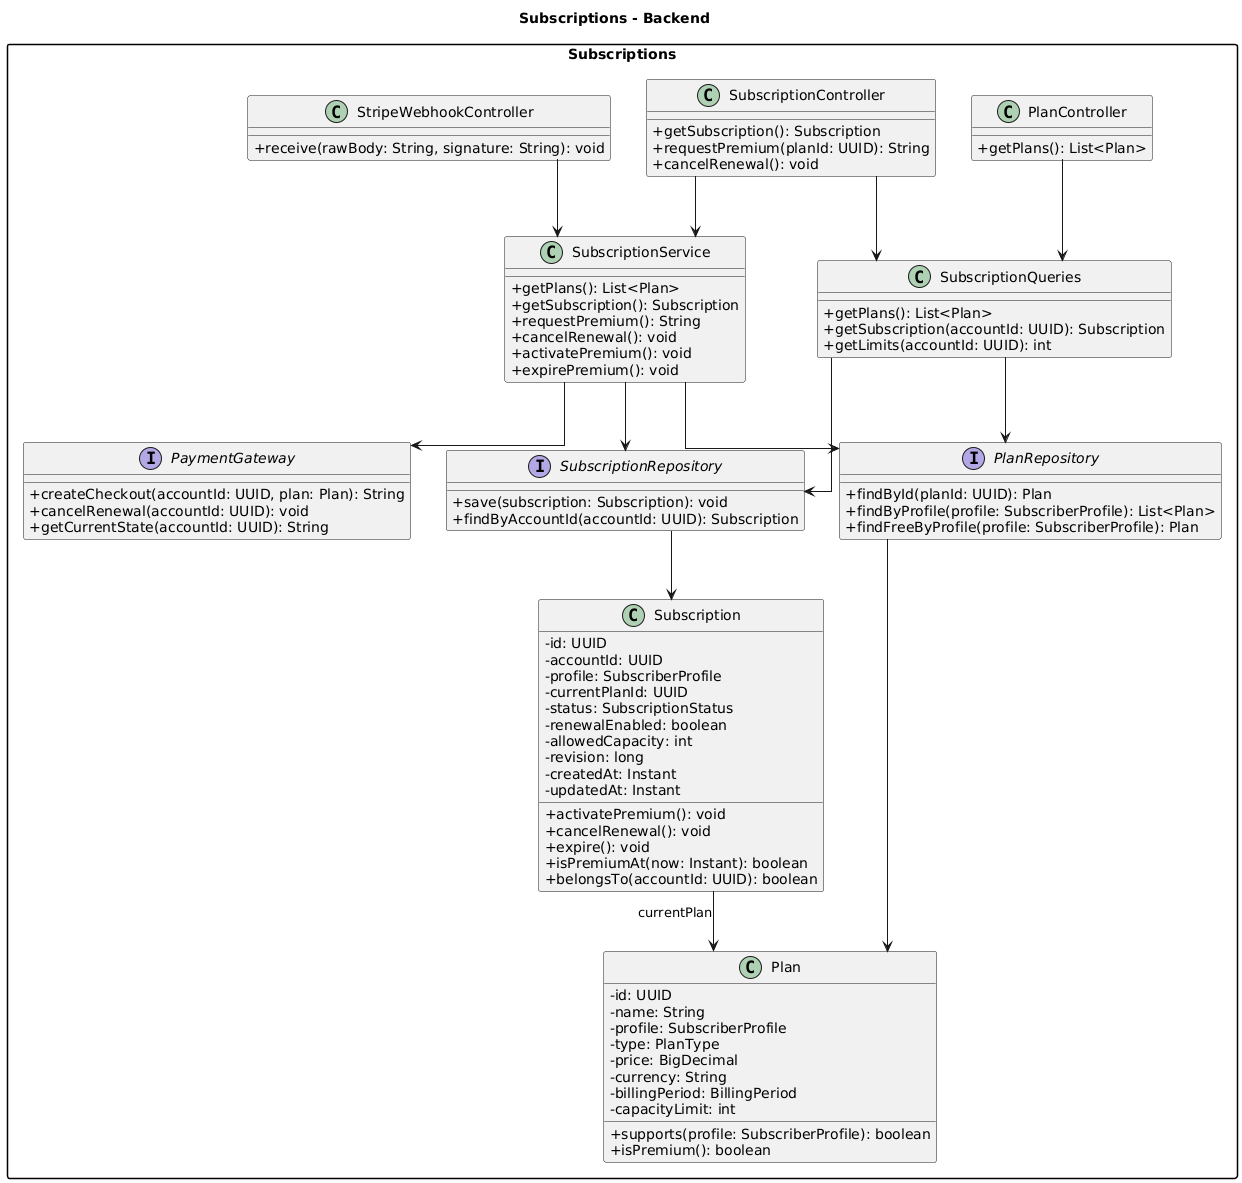

The diagram above was rendered by PlantUML. Its source (embedded in the PNG):
@startuml
title Subscriptions - Backend

top to bottom direction

skinparam classAttributeIconSize 0
skinparam shadowing false
skinparam packageStyle rectangle
skinparam linetype ortho

package "Subscriptions" {

    class PlanController {
        + getPlans(): List<Plan>
    }

    class SubscriptionController {
        + getSubscription(): Subscription
        + requestPremium(planId: UUID): String
        + cancelRenewal(): void
    }

    class StripeWebhookController {
        + receive(rawBody: String, signature: String): void
    }

    class SubscriptionService {
        + getPlans(): List<Plan>
        + getSubscription(): Subscription
        + requestPremium(): String
        + cancelRenewal(): void
        + activatePremium(): void
        + expirePremium(): void
    }

    class SubscriptionQueries {
        + getPlans(): List<Plan>
        + getSubscription(accountId: UUID): Subscription
        + getLimits(accountId: UUID): int
    }

    interface PlanRepository {
        + findById(planId: UUID): Plan
        + findByProfile(profile: SubscriberProfile): List<Plan>
        + findFreeByProfile(profile: SubscriberProfile): Plan
    }

    interface SubscriptionRepository {
        + save(subscription: Subscription): void
        + findByAccountId(accountId: UUID): Subscription
    }

    interface PaymentGateway {
        + createCheckout(accountId: UUID, plan: Plan): String
        + cancelRenewal(accountId: UUID): void
        + getCurrentState(accountId: UUID): String
    }

    class Plan {
        - id: UUID
        - name: String
        - profile: SubscriberProfile
        - type: PlanType
        - price: BigDecimal
        - currency: String
        - billingPeriod: BillingPeriod
        - capacityLimit: int

        + supports(profile: SubscriberProfile): boolean
        + isPremium(): boolean
    }

    class Subscription {
        - id: UUID
        - accountId: UUID
        - profile: SubscriberProfile
        - currentPlanId: UUID
        - status: SubscriptionStatus
        - renewalEnabled: boolean
        - allowedCapacity: int
        - revision: long
        - createdAt: Instant
        - updatedAt: Instant

        + activatePremium(): void
        + cancelRenewal(): void
        + expire(): void
        + isPremiumAt(now: Instant): boolean
        + belongsTo(accountId: UUID): boolean
    }

    PlanController --> SubscriptionQueries

    SubscriptionController --> SubscriptionService
    SubscriptionController --> SubscriptionQueries

    StripeWebhookController --> SubscriptionService

    SubscriptionService --> PlanRepository
    SubscriptionService --> SubscriptionRepository
    SubscriptionService --> PaymentGateway

    SubscriptionQueries --> PlanRepository
    SubscriptionQueries --> SubscriptionRepository

    PlanRepository --> Plan
    SubscriptionRepository --> Subscription

    Subscription --> Plan : currentPlan
}
@enduml